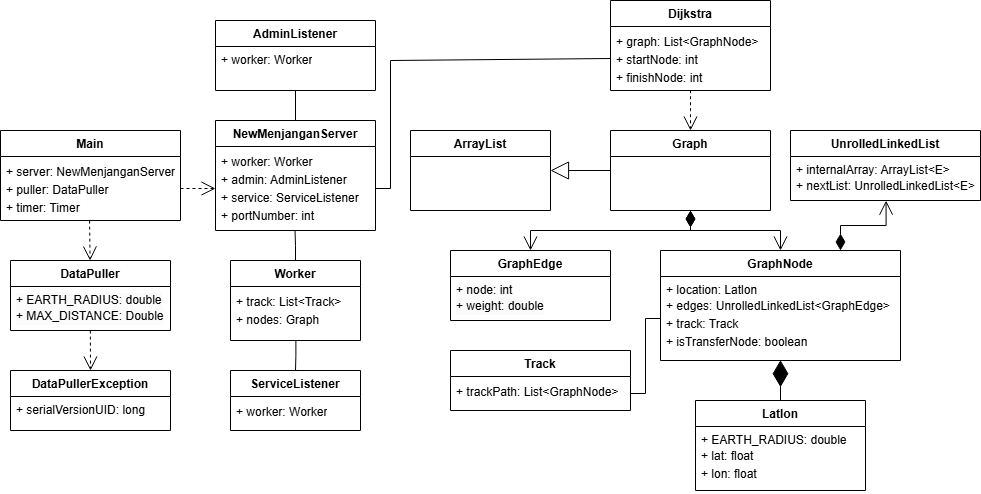

The diagram above was exported from draw.io. Its source (the exported page's mxGraphModel, read from the mxfile embedded in the PNG):
<mxGraphModel dx="1250" dy="1138" grid="1" gridSize="10" guides="1" tooltips="1" connect="1" arrows="1" fold="1" page="1" pageScale="1" pageWidth="850" pageHeight="1100" math="0" shadow="0">
  <root>
    <mxCell id="0" />
    <mxCell id="1" parent="0" />
    <mxCell id="bu4-ElOtfoZ6gXuwwYb8-1" value="Main" style="swimlane;fontStyle=1;align=center;verticalAlign=top;childLayout=stackLayout;horizontal=1;startSize=26;horizontalStack=0;resizeParent=1;resizeParentMax=0;resizeLast=0;collapsible=1;marginBottom=0;whiteSpace=wrap;html=1;" parent="1" vertex="1">
      <mxGeometry x="920" y="480" width="180" height="90" as="geometry" />
    </mxCell>
    <mxCell id="bu4-ElOtfoZ6gXuwwYb8-2" value="&lt;div style=&quot;line-height: 150%;&quot;&gt;&lt;div&gt;+&amp;nbsp;server: NewMenjanganServer&lt;/div&gt;&lt;/div&gt;&lt;div style=&quot;line-height: 150%;&quot;&gt;+ puller: DataPuller&lt;div&gt;+&amp;nbsp;timer: Timer&lt;/div&gt;&lt;/div&gt;" style="text;strokeColor=none;fillColor=none;align=left;verticalAlign=top;spacingLeft=4;spacingRight=4;overflow=hidden;rotatable=0;points=[[0,0.5],[1,0.5]];portConstraint=eastwest;whiteSpace=wrap;html=1;" parent="bu4-ElOtfoZ6gXuwwYb8-1" vertex="1">
      <mxGeometry y="26" width="180" height="64" as="geometry" />
    </mxCell>
    <mxCell id="bu4-ElOtfoZ6gXuwwYb8-3" value="DataPuller" style="swimlane;fontStyle=1;align=center;verticalAlign=top;childLayout=stackLayout;horizontal=1;startSize=26;horizontalStack=0;resizeParent=1;resizeParentMax=0;resizeLast=0;collapsible=1;marginBottom=0;whiteSpace=wrap;html=1;" parent="1" vertex="1">
      <mxGeometry x="930" y="610" width="160" height="70" as="geometry" />
    </mxCell>
    <mxCell id="bu4-ElOtfoZ6gXuwwYb8-4" value="&lt;span style=&quot;color: rgb(0, 0, 0); font-family: Helvetica; font-size: 12px; font-style: normal; font-variant-ligatures: normal; font-variant-caps: normal; font-weight: 400; letter-spacing: normal; orphans: 2; text-align: left; text-indent: 0px; text-transform: none; widows: 2; word-spacing: 0px; -webkit-text-stroke-width: 0px; white-space: normal; background-color: rgb(251, 251, 251); text-decoration-thickness: initial; text-decoration-style: initial; text-decoration-color: initial; display: inline !important; float: none;&quot;&gt;+ EARTH_RADIUS: double&lt;/span&gt;&lt;div style=&quot;forced-color-adjust: none; color: rgb(0, 0, 0); font-family: Helvetica; font-size: 12px; font-style: normal; font-variant-ligatures: normal; font-variant-caps: normal; font-weight: 400; letter-spacing: normal; orphans: 2; text-align: left; text-indent: 0px; text-transform: none; widows: 2; word-spacing: 0px; -webkit-text-stroke-width: 0px; white-space: normal; background-color: rgb(251, 251, 251); text-decoration-thickness: initial; text-decoration-style: initial; text-decoration-color: initial;&quot;&gt;&lt;div style=&quot;forced-color-adjust: none; line-height: 18px;&quot;&gt;+ MAX_DISTANCE: Double&lt;/div&gt;&lt;/div&gt;" style="text;strokeColor=none;fillColor=none;align=left;verticalAlign=top;spacingLeft=4;spacingRight=4;overflow=hidden;rotatable=0;points=[[0,0.5],[1,0.5]];portConstraint=eastwest;whiteSpace=wrap;html=1;" parent="bu4-ElOtfoZ6gXuwwYb8-3" vertex="1">
      <mxGeometry y="26" width="160" height="44" as="geometry" />
    </mxCell>
    <mxCell id="bu4-ElOtfoZ6gXuwwYb8-5" value="" style="endArrow=open;endSize=12;dashed=1;html=1;rounded=0;exitX=0.495;exitY=1.002;exitDx=0;exitDy=0;exitPerimeter=0;" parent="1" source="bu4-ElOtfoZ6gXuwwYb8-2" target="bu4-ElOtfoZ6gXuwwYb8-3" edge="1">
      <mxGeometry width="160" relative="1" as="geometry">
        <mxPoint x="1005" y="680" as="sourcePoint" />
        <mxPoint x="1165" y="680" as="targetPoint" />
      </mxGeometry>
    </mxCell>
    <mxCell id="bu4-ElOtfoZ6gXuwwYb8-6" value="DataPullerException" style="swimlane;fontStyle=1;align=center;verticalAlign=top;childLayout=stackLayout;horizontal=1;startSize=26;horizontalStack=0;resizeParent=1;resizeParentMax=0;resizeLast=0;collapsible=1;marginBottom=0;whiteSpace=wrap;html=1;" parent="1" vertex="1">
      <mxGeometry x="930" y="720" width="160" height="60" as="geometry" />
    </mxCell>
    <mxCell id="bu4-ElOtfoZ6gXuwwYb8-7" value="+ serialVersionUID: long" style="text;strokeColor=none;fillColor=none;align=left;verticalAlign=top;spacingLeft=4;spacingRight=4;overflow=hidden;rotatable=0;points=[[0,0.5],[1,0.5]];portConstraint=eastwest;whiteSpace=wrap;html=1;" parent="bu4-ElOtfoZ6gXuwwYb8-6" vertex="1">
      <mxGeometry y="26" width="160" height="34" as="geometry" />
    </mxCell>
    <mxCell id="bu4-ElOtfoZ6gXuwwYb8-8" value="" style="endArrow=open;endSize=12;dashed=1;html=1;rounded=0;entryX=0.5;entryY=0;entryDx=0;entryDy=0;exitX=0.499;exitY=1.002;exitDx=0;exitDy=0;exitPerimeter=0;" parent="1" source="bu4-ElOtfoZ6gXuwwYb8-4" target="bu4-ElOtfoZ6gXuwwYb8-6" edge="1">
      <mxGeometry width="160" relative="1" as="geometry">
        <mxPoint x="1035" y="750" as="sourcePoint" />
        <mxPoint x="1265" y="720" as="targetPoint" />
      </mxGeometry>
    </mxCell>
    <mxCell id="bu4-ElOtfoZ6gXuwwYb8-9" value="NewMenjanganServer" style="swimlane;fontStyle=1;align=center;verticalAlign=top;childLayout=stackLayout;horizontal=1;startSize=26;horizontalStack=0;resizeParent=1;resizeParentMax=0;resizeLast=0;collapsible=1;marginBottom=0;whiteSpace=wrap;html=1;" parent="1" vertex="1">
      <mxGeometry x="1135" y="470" width="160" height="110" as="geometry" />
    </mxCell>
    <mxCell id="bu4-ElOtfoZ6gXuwwYb8-10" value="&lt;div style=&quot;line-height: 150%;&quot;&gt;+ worker: Worker&lt;div&gt;+&amp;nbsp;admin: AdminListener&lt;/div&gt;&lt;/div&gt;&lt;div style=&quot;line-height: 18px;&quot;&gt;+ service: ServiceListener&lt;div&gt;&lt;span style=&quot;background-color: transparent; color: light-dark(rgb(0, 0, 0), rgb(255, 255, 255));&quot;&gt;+&amp;nbsp;portNumber: int&lt;/span&gt;&lt;/div&gt;&lt;/div&gt;" style="text;strokeColor=none;fillColor=none;align=left;verticalAlign=top;spacingLeft=4;spacingRight=4;overflow=hidden;rotatable=0;points=[[0,0.5],[1,0.5]];portConstraint=eastwest;whiteSpace=wrap;html=1;" parent="bu4-ElOtfoZ6gXuwwYb8-9" vertex="1">
      <mxGeometry y="26" width="160" height="84" as="geometry" />
    </mxCell>
    <mxCell id="bu4-ElOtfoZ6gXuwwYb8-11" value="" style="endArrow=open;endSize=12;dashed=1;html=1;rounded=0;exitX=1;exitY=0.5;exitDx=0;exitDy=0;entryX=0;entryY=0.5;entryDx=0;entryDy=0;" parent="1" source="bu4-ElOtfoZ6gXuwwYb8-2" target="bu4-ElOtfoZ6gXuwwYb8-10" edge="1">
      <mxGeometry width="160" relative="1" as="geometry">
        <mxPoint x="1165" y="500" as="sourcePoint" />
        <mxPoint x="1325" y="500" as="targetPoint" />
      </mxGeometry>
    </mxCell>
    <mxCell id="bu4-ElOtfoZ6gXuwwYb8-12" value="AdminListener" style="swimlane;fontStyle=1;align=center;verticalAlign=top;childLayout=stackLayout;horizontal=1;startSize=26;horizontalStack=0;resizeParent=1;resizeParentMax=0;resizeLast=0;collapsible=1;marginBottom=0;whiteSpace=wrap;html=1;" parent="1" vertex="1">
      <mxGeometry x="1135" y="370" width="160" height="70" as="geometry" />
    </mxCell>
    <mxCell id="bu4-ElOtfoZ6gXuwwYb8-13" value="+ worker: Worker" style="text;strokeColor=none;fillColor=none;align=left;verticalAlign=top;spacingLeft=4;spacingRight=4;overflow=hidden;rotatable=0;points=[[0,0.5],[1,0.5]];portConstraint=eastwest;whiteSpace=wrap;html=1;" parent="bu4-ElOtfoZ6gXuwwYb8-12" vertex="1">
      <mxGeometry y="26" width="160" height="44" as="geometry" />
    </mxCell>
    <mxCell id="bu4-ElOtfoZ6gXuwwYb8-14" value="" style="endArrow=none;html=1;edgeStyle=orthogonalEdgeStyle;rounded=0;exitX=0.5;exitY=0;exitDx=0;exitDy=0;entryX=0.5;entryY=1.001;entryDx=0;entryDy=0;entryPerimeter=0;" parent="1" source="bu4-ElOtfoZ6gXuwwYb8-9" target="bu4-ElOtfoZ6gXuwwYb8-13" edge="1">
      <mxGeometry relative="1" as="geometry">
        <mxPoint x="1345" y="460" as="sourcePoint" />
        <mxPoint x="1505" y="460" as="targetPoint" />
      </mxGeometry>
    </mxCell>
    <mxCell id="bu4-ElOtfoZ6gXuwwYb8-15" value="Worker" style="swimlane;fontStyle=1;align=center;verticalAlign=top;childLayout=stackLayout;horizontal=1;startSize=26;horizontalStack=0;resizeParent=1;resizeParentMax=0;resizeLast=0;collapsible=1;marginBottom=0;whiteSpace=wrap;html=1;" parent="1" vertex="1">
      <mxGeometry x="1150" y="610" width="130" height="80" as="geometry" />
    </mxCell>
    <mxCell id="bu4-ElOtfoZ6gXuwwYb8-16" value="&lt;div style=&quot;line-height: 150%;&quot;&gt;&lt;div&gt;+&amp;nbsp;track: List&amp;lt;Track&amp;gt;&lt;/div&gt;&lt;/div&gt;&lt;div style=&quot;line-height: 150%;&quot;&gt;+ nodes: Graph&lt;/div&gt;" style="text;strokeColor=none;fillColor=none;align=left;verticalAlign=top;spacingLeft=4;spacingRight=4;overflow=hidden;rotatable=0;points=[[0,0.5],[1,0.5]];portConstraint=eastwest;whiteSpace=wrap;html=1;" parent="bu4-ElOtfoZ6gXuwwYb8-15" vertex="1">
      <mxGeometry y="26" width="130" height="54" as="geometry" />
    </mxCell>
    <mxCell id="bu4-ElOtfoZ6gXuwwYb8-17" value="" style="endArrow=none;html=1;edgeStyle=orthogonalEdgeStyle;rounded=0;exitX=0.5;exitY=0;exitDx=0;exitDy=0;entryX=0.497;entryY=0.999;entryDx=0;entryDy=0;entryPerimeter=0;" parent="1" source="bu4-ElOtfoZ6gXuwwYb8-15" target="bu4-ElOtfoZ6gXuwwYb8-10" edge="1">
      <mxGeometry relative="1" as="geometry">
        <mxPoint x="1290" y="570" as="sourcePoint" />
        <mxPoint x="1450" y="570" as="targetPoint" />
      </mxGeometry>
    </mxCell>
    <mxCell id="bu4-ElOtfoZ6gXuwwYb8-18" value="ServiceListener" style="swimlane;fontStyle=1;align=center;verticalAlign=top;childLayout=stackLayout;horizontal=1;startSize=26;horizontalStack=0;resizeParent=1;resizeParentMax=0;resizeLast=0;collapsible=1;marginBottom=0;whiteSpace=wrap;html=1;" parent="1" vertex="1">
      <mxGeometry x="1150" y="720" width="130" height="60" as="geometry" />
    </mxCell>
    <mxCell id="bu4-ElOtfoZ6gXuwwYb8-19" value="&lt;div style=&quot;line-height: 18px;&quot;&gt;+ worker: Worker&lt;/div&gt;" style="text;strokeColor=none;fillColor=none;align=left;verticalAlign=top;spacingLeft=4;spacingRight=4;overflow=hidden;rotatable=0;points=[[0,0.5],[1,0.5]];portConstraint=eastwest;whiteSpace=wrap;html=1;" parent="bu4-ElOtfoZ6gXuwwYb8-18" vertex="1">
      <mxGeometry y="26" width="130" height="34" as="geometry" />
    </mxCell>
    <mxCell id="bu4-ElOtfoZ6gXuwwYb8-20" value="" style="endArrow=none;html=1;edgeStyle=orthogonalEdgeStyle;rounded=0;entryX=0.5;entryY=0;entryDx=0;entryDy=0;exitX=0.503;exitY=0.999;exitDx=0;exitDy=0;exitPerimeter=0;" parent="1" source="bu4-ElOtfoZ6gXuwwYb8-16" target="bu4-ElOtfoZ6gXuwwYb8-18" edge="1">
      <mxGeometry relative="1" as="geometry">
        <mxPoint x="1220" y="740" as="sourcePoint" />
        <mxPoint x="1380" y="740" as="targetPoint" />
      </mxGeometry>
    </mxCell>
    <mxCell id="bu4-ElOtfoZ6gXuwwYb8-21" value="Dijkstra" style="swimlane;fontStyle=1;align=center;verticalAlign=top;childLayout=stackLayout;horizontal=1;startSize=26;horizontalStack=0;resizeParent=1;resizeParentMax=0;resizeLast=0;collapsible=1;marginBottom=0;whiteSpace=wrap;html=1;" parent="1" vertex="1">
      <mxGeometry x="1530" y="350" width="160" height="90" as="geometry" />
    </mxCell>
    <mxCell id="bu4-ElOtfoZ6gXuwwYb8-22" value="&lt;div style=&quot;line-height: 18px;&quot;&gt;&lt;div style=&quot;line-height: 18px;&quot;&gt;+&amp;nbsp;graph: List&amp;lt;GraphNode&amp;gt;&lt;/div&gt;&lt;div style=&quot;line-height: 18px;&quot;&gt;+ startNode: int&lt;/div&gt;&lt;div style=&quot;line-height: 18px;&quot;&gt;+ finishNode: int&lt;/div&gt;&lt;div style=&quot;line-height: 18px;&quot;&gt;&lt;br&gt;&lt;/div&gt;&lt;/div&gt;" style="text;strokeColor=none;fillColor=none;align=left;verticalAlign=top;spacingLeft=4;spacingRight=4;overflow=hidden;rotatable=0;points=[[0,0.5],[1,0.5]];portConstraint=eastwest;whiteSpace=wrap;html=1;" parent="bu4-ElOtfoZ6gXuwwYb8-21" vertex="1">
      <mxGeometry y="26" width="160" height="64" as="geometry" />
    </mxCell>
    <mxCell id="bu4-ElOtfoZ6gXuwwYb8-23" value="Graph" style="swimlane;fontStyle=1;align=center;verticalAlign=top;childLayout=stackLayout;horizontal=1;startSize=26;horizontalStack=0;resizeParent=1;resizeParentMax=0;resizeLast=0;collapsible=1;marginBottom=0;whiteSpace=wrap;html=1;" parent="1" vertex="1">
      <mxGeometry x="1530" y="480" width="160" height="80" as="geometry" />
    </mxCell>
    <mxCell id="bu4-ElOtfoZ6gXuwwYb8-25" value="GraphEdge" style="swimlane;fontStyle=1;align=center;verticalAlign=top;childLayout=stackLayout;horizontal=1;startSize=26;horizontalStack=0;resizeParent=1;resizeParentMax=0;resizeLast=0;collapsible=1;marginBottom=0;whiteSpace=wrap;html=1;" parent="1" vertex="1">
      <mxGeometry x="1370" y="600" width="160" height="70" as="geometry" />
    </mxCell>
    <mxCell id="bu4-ElOtfoZ6gXuwwYb8-26" value="&lt;span style=&quot;color: rgb(0, 0, 0); font-family: Helvetica; font-size: 12px; font-style: normal; font-variant-ligatures: normal; font-variant-caps: normal; font-weight: 400; letter-spacing: normal; orphans: 2; text-align: left; text-indent: 0px; text-transform: none; widows: 2; word-spacing: 0px; -webkit-text-stroke-width: 0px; white-space: normal; background-color: rgb(251, 251, 251); text-decoration-thickness: initial; text-decoration-style: initial; text-decoration-color: initial; display: inline !important; float: none;&quot;&gt;+ node: int&lt;/span&gt;&lt;div style=&quot;forced-color-adjust: none; color: rgb(0, 0, 0); font-family: Helvetica; font-size: 12px; font-style: normal; font-variant-ligatures: normal; font-variant-caps: normal; font-weight: 400; letter-spacing: normal; orphans: 2; text-align: left; text-indent: 0px; text-transform: none; widows: 2; word-spacing: 0px; -webkit-text-stroke-width: 0px; white-space: normal; background-color: rgb(251, 251, 251); text-decoration-thickness: initial; text-decoration-style: initial; text-decoration-color: initial; line-height: 18px;&quot;&gt;+&amp;nbsp;weight: double&lt;/div&gt;" style="text;strokeColor=none;fillColor=none;align=left;verticalAlign=top;spacingLeft=4;spacingRight=4;overflow=hidden;rotatable=0;points=[[0,0.5],[1,0.5]];portConstraint=eastwest;whiteSpace=wrap;html=1;" parent="bu4-ElOtfoZ6gXuwwYb8-25" vertex="1">
      <mxGeometry y="26" width="160" height="44" as="geometry" />
    </mxCell>
    <mxCell id="bu4-ElOtfoZ6gXuwwYb8-27" value="GraphNode" style="swimlane;fontStyle=1;align=center;verticalAlign=top;childLayout=stackLayout;horizontal=1;startSize=26;horizontalStack=0;resizeParent=1;resizeParentMax=0;resizeLast=0;collapsible=1;marginBottom=0;whiteSpace=wrap;html=1;" parent="1" vertex="1">
      <mxGeometry x="1580" y="600" width="240" height="110" as="geometry" />
    </mxCell>
    <mxCell id="bu4-ElOtfoZ6gXuwwYb8-28" value="+ location: Latlon&lt;div style=&quot;line-height: 18px;&quot;&gt;+&amp;nbsp;edges:&amp;nbsp;&lt;span style=&quot;background-color: initial;&quot;&gt;UnrolledLinkedList&amp;lt;GraphEdge&amp;gt;&lt;/span&gt;&lt;/div&gt;&lt;div style=&quot;line-height: 18px;&quot;&gt;&lt;span style=&quot;background-color: initial;&quot;&gt;+ track: Track&lt;/span&gt;&lt;/div&gt;&lt;div style=&quot;line-height: 18px;&quot;&gt;+ isTransferNode: boolean&lt;/div&gt;" style="text;strokeColor=none;fillColor=none;align=left;verticalAlign=top;spacingLeft=4;spacingRight=4;overflow=hidden;rotatable=0;points=[[0,0.5],[1,0.5]];portConstraint=eastwest;whiteSpace=wrap;html=1;" parent="bu4-ElOtfoZ6gXuwwYb8-27" vertex="1">
      <mxGeometry y="26" width="240" height="84" as="geometry" />
    </mxCell>
    <mxCell id="bu4-ElOtfoZ6gXuwwYb8-29" value="" style="endArrow=open;html=1;endSize=12;startArrow=diamondThin;startSize=14;startFill=1;edgeStyle=orthogonalEdgeStyle;align=left;verticalAlign=bottom;rounded=0;exitX=0.5;exitY=1;exitDx=0;exitDy=0;entryX=0.5;entryY=0;entryDx=0;entryDy=0;" parent="1" source="bu4-ElOtfoZ6gXuwwYb8-23" target="bu4-ElOtfoZ6gXuwwYb8-25" edge="1">
      <mxGeometry x="-1" y="3" relative="1" as="geometry">
        <mxPoint x="1620" y="640" as="sourcePoint" />
        <mxPoint x="1780" y="640" as="targetPoint" />
      </mxGeometry>
    </mxCell>
    <mxCell id="bu4-ElOtfoZ6gXuwwYb8-30" value="" style="endArrow=open;html=1;endSize=12;startArrow=diamondThin;startSize=14;startFill=1;edgeStyle=orthogonalEdgeStyle;align=left;verticalAlign=bottom;rounded=0;exitX=0.5;exitY=1;exitDx=0;exitDy=0;entryX=0.5;entryY=0;entryDx=0;entryDy=0;" parent="1" source="bu4-ElOtfoZ6gXuwwYb8-23" target="bu4-ElOtfoZ6gXuwwYb8-27" edge="1">
      <mxGeometry x="-1" y="3" relative="1" as="geometry">
        <mxPoint x="1600" y="660" as="sourcePoint" />
        <mxPoint x="1760" y="660" as="targetPoint" />
      </mxGeometry>
    </mxCell>
    <mxCell id="bu4-ElOtfoZ6gXuwwYb8-32" value="UnrolledLinkedList" style="swimlane;fontStyle=1;align=center;verticalAlign=top;childLayout=stackLayout;horizontal=1;startSize=26;horizontalStack=0;resizeParent=1;resizeParentMax=0;resizeLast=0;collapsible=1;marginBottom=0;whiteSpace=wrap;html=1;" parent="1" vertex="1">
      <mxGeometry x="1710" y="480" width="190" height="70" as="geometry" />
    </mxCell>
    <mxCell id="bu4-ElOtfoZ6gXuwwYb8-33" value="+ internalArray: ArrayList&amp;lt;E&amp;gt;&lt;div style=&quot;line-height: 18px;&quot;&gt;+&amp;nbsp;nextList: UnrolledLinkedList&amp;lt;E&amp;gt;&lt;/div&gt;" style="text;strokeColor=none;fillColor=none;align=left;verticalAlign=top;spacingLeft=4;spacingRight=4;overflow=hidden;rotatable=0;points=[[0,0.5],[1,0.5]];portConstraint=eastwest;whiteSpace=wrap;html=1;" parent="bu4-ElOtfoZ6gXuwwYb8-32" vertex="1">
      <mxGeometry y="26" width="190" height="44" as="geometry" />
    </mxCell>
    <mxCell id="bu4-ElOtfoZ6gXuwwYb8-34" value="" style="endArrow=open;html=1;endSize=12;startArrow=diamondThin;startSize=14;startFill=1;edgeStyle=orthogonalEdgeStyle;align=left;verticalAlign=bottom;rounded=0;exitX=0.75;exitY=0;exitDx=0;exitDy=0;entryX=0.503;entryY=1.004;entryDx=0;entryDy=0;entryPerimeter=0;" parent="1" source="bu4-ElOtfoZ6gXuwwYb8-27" target="bu4-ElOtfoZ6gXuwwYb8-33" edge="1">
      <mxGeometry x="-1" y="3" relative="1" as="geometry">
        <mxPoint x="1520" y="610" as="sourcePoint" />
        <mxPoint x="1680" y="610" as="targetPoint" />
      </mxGeometry>
    </mxCell>
    <mxCell id="bu4-ElOtfoZ6gXuwwYb8-36" value="Latlon" style="swimlane;fontStyle=1;align=center;verticalAlign=top;childLayout=stackLayout;horizontal=1;startSize=26;horizontalStack=0;resizeParent=1;resizeParentMax=0;resizeLast=0;collapsible=1;marginBottom=0;whiteSpace=wrap;html=1;" parent="1" vertex="1">
      <mxGeometry x="1615" y="750" width="170" height="90" as="geometry" />
    </mxCell>
    <mxCell id="bu4-ElOtfoZ6gXuwwYb8-37" value="+ EARTH_RADIUS: double&lt;div style=&quot;line-height: 18px;&quot;&gt;+&amp;nbsp;lat: float&lt;/div&gt;&lt;div style=&quot;line-height: 18px;&quot;&gt;+ lon: float&lt;/div&gt;" style="text;strokeColor=none;fillColor=none;align=left;verticalAlign=top;spacingLeft=4;spacingRight=4;overflow=hidden;rotatable=0;points=[[0,0.5],[1,0.5]];portConstraint=eastwest;whiteSpace=wrap;html=1;" parent="bu4-ElOtfoZ6gXuwwYb8-36" vertex="1">
      <mxGeometry y="26" width="170" height="64" as="geometry" />
    </mxCell>
    <mxCell id="bu4-ElOtfoZ6gXuwwYb8-38" value="Track" style="swimlane;fontStyle=1;align=center;verticalAlign=top;childLayout=stackLayout;horizontal=1;startSize=26;horizontalStack=0;resizeParent=1;resizeParentMax=0;resizeLast=0;collapsible=1;marginBottom=0;whiteSpace=wrap;html=1;" parent="1" vertex="1">
      <mxGeometry x="1370" y="700" width="180" height="60" as="geometry" />
    </mxCell>
    <mxCell id="bu4-ElOtfoZ6gXuwwYb8-39" value="&lt;div style=&quot;line-height: 18px;&quot;&gt;&lt;span style=&quot;background-color: initial;&quot;&gt;+ trackPath: List&amp;lt;GraphNode&amp;gt;&lt;/span&gt;&lt;/div&gt;" style="text;strokeColor=none;fillColor=none;align=left;verticalAlign=top;spacingLeft=4;spacingRight=4;overflow=hidden;rotatable=0;points=[[0,0.5],[1,0.5]];portConstraint=eastwest;whiteSpace=wrap;html=1;" parent="bu4-ElOtfoZ6gXuwwYb8-38" vertex="1">
      <mxGeometry y="26" width="180" height="34" as="geometry" />
    </mxCell>
    <mxCell id="bu4-ElOtfoZ6gXuwwYb8-41" value="" style="endArrow=diamondThin;endFill=1;endSize=24;html=1;rounded=0;entryX=0.5;entryY=0.996;entryDx=0;entryDy=0;entryPerimeter=0;exitX=0.5;exitY=0;exitDx=0;exitDy=0;" parent="1" source="bu4-ElOtfoZ6gXuwwYb8-36" target="bu4-ElOtfoZ6gXuwwYb8-28" edge="1">
      <mxGeometry width="160" relative="1" as="geometry">
        <mxPoint x="1260" y="640" as="sourcePoint" />
        <mxPoint x="1420" y="640" as="targetPoint" />
      </mxGeometry>
    </mxCell>
    <mxCell id="bu4-ElOtfoZ6gXuwwYb8-45" value="" style="endArrow=none;html=1;edgeStyle=orthogonalEdgeStyle;rounded=0;exitX=1;exitY=0.5;exitDx=0;exitDy=0;entryX=0;entryY=0.5;entryDx=0;entryDy=0;" parent="1" source="bu4-ElOtfoZ6gXuwwYb8-39" target="bu4-ElOtfoZ6gXuwwYb8-28" edge="1">
      <mxGeometry relative="1" as="geometry">
        <mxPoint x="1641" y="750" as="sourcePoint" />
        <mxPoint x="1640" y="710" as="targetPoint" />
      </mxGeometry>
    </mxCell>
    <mxCell id="bu4-ElOtfoZ6gXuwwYb8-47" value="ArrayList" style="swimlane;fontStyle=1;align=center;verticalAlign=top;childLayout=stackLayout;horizontal=1;startSize=26;horizontalStack=0;resizeParent=1;resizeParentMax=0;resizeLast=0;collapsible=1;marginBottom=0;whiteSpace=wrap;html=1;" parent="1" vertex="1">
      <mxGeometry x="1330" y="480" width="140" height="80" as="geometry" />
    </mxCell>
    <mxCell id="4fUCMzHAhwG5jI5WYPWq-13" value="" style="endArrow=block;endSize=16;endFill=0;html=1;rounded=0;exitX=0;exitY=0.5;exitDx=0;exitDy=0;entryX=1;entryY=0.5;entryDx=0;entryDy=0;" parent="1" source="bu4-ElOtfoZ6gXuwwYb8-23" target="bu4-ElOtfoZ6gXuwwYb8-47" edge="1">
      <mxGeometry width="160" relative="1" as="geometry">
        <mxPoint x="1230" y="560" as="sourcePoint" />
        <mxPoint x="1390" y="560" as="targetPoint" />
      </mxGeometry>
    </mxCell>
    <mxCell id="4fUCMzHAhwG5jI5WYPWq-16" value="" style="endArrow=open;endSize=12;dashed=1;html=1;rounded=0;exitX=0.5;exitY=0.996;exitDx=0;exitDy=0;exitPerimeter=0;entryX=0.5;entryY=0;entryDx=0;entryDy=0;" parent="1" source="bu4-ElOtfoZ6gXuwwYb8-22" target="bu4-ElOtfoZ6gXuwwYb8-23" edge="1">
      <mxGeometry width="160" relative="1" as="geometry">
        <mxPoint x="1480" y="480" as="sourcePoint" />
        <mxPoint x="1640" y="480" as="targetPoint" />
        <Array as="points">
          <mxPoint x="1610" y="460" />
        </Array>
      </mxGeometry>
    </mxCell>
    <mxCell id="BOhnPcFKCUVPlyky4ULd-1" value="" style="endArrow=none;html=1;rounded=0;exitX=1;exitY=0.5;exitDx=0;exitDy=0;entryX=0;entryY=0.5;entryDx=0;entryDy=0;" edge="1" parent="1" source="bu4-ElOtfoZ6gXuwwYb8-10" target="bu4-ElOtfoZ6gXuwwYb8-22">
      <mxGeometry width="50" height="50" relative="1" as="geometry">
        <mxPoint x="1320" y="538" as="sourcePoint" />
        <mxPoint x="1605" y="510" as="targetPoint" />
        <Array as="points">
          <mxPoint x="1310" y="538" />
          <mxPoint x="1310" y="410" />
        </Array>
      </mxGeometry>
    </mxCell>
  </root>
</mxGraphModel>